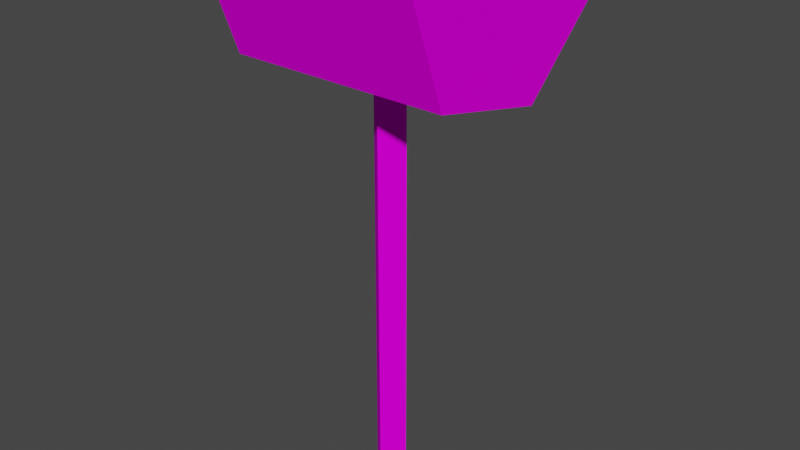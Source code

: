 # Source: dec_spotlight.blend  (saved by Blender 3.3.6; exported with 4.5.12 LTS)
import bpy
from mathutils import Matrix  # noqa: F401  (used for matrix-valued properties, if any)

bpy.ops.wm.read_factory_settings(use_empty=True)
scene = bpy.context.scene
scene.name = 'Scene'

# ---- collections
col_collection = bpy.data.collections.new('Collection'); scene.collection.children.link(col_collection)

# ---- images (referenced by path relative to the original .blend; pixels are not part of the script)
import os
ASSET_DIR = os.environ.get("B2B_ASSET_DIR", "")  # directory of the original .blend (textures are referenced by path, not embedded)
HERE = os.path.dirname(os.path.abspath(__file__))  # packed textures are extracted next to this script under _unpacked/

def load_image(name, relpath, width, height, colorspace="sRGB"):
    """Load a texture the original file referenced (path relative to the .blend, or extracted next to this script)."""
    p = next((c for c in (os.path.join(HERE, relpath), os.path.join(ASSET_DIR, relpath)) if relpath and os.path.exists(c)), "")
    if p:
        img = bpy.data.images.load(p, check_existing=True)
        img.name = name
    else:  # same state as the original file: an image datablock whose file is absent (Cycles renders it pink)
        img = bpy.data.images.new(name, width, height)
        img.source = "FILE"
        img.filepath = "//" + (relpath or name)
    img.colorspace_settings.name = colorspace
    return img
img_level4_startlight128_png = load_image('level4_startlight128.png', 'level4_startlight128.png', 1024, 1024, 'sRGB')

# ---- materials (node trees are filled in below, after node groups)
mat_level4_startlight128 = bpy.data.materials.new('level4_startlight128')
mat_level4_startlight128.alpha_threshold = 0.0
mat_level4_startlight128.use_transparent_shadow = False
mat_level4_startlight128.diffuse_color = (1.0, 1.0, 1.0, 1.0)
mat_level4_startlight128.roughness = 0.5

# ---- material node trees
mat_level4_startlight128.use_nodes = True; mat_level4_startlight128.node_tree.nodes.clear()
_N = mat_level4_startlight128.node_tree.nodes; _L = mat_level4_startlight128.node_tree.links
n0 = _N.new('ShaderNodeBsdfDiffuse'); n0.name = 'Diffuse BSDF'; n0.location = (0, 0)
n1 = _N.new('ShaderNodeTexImage'); n1.name = 'Image Texture'; n1.location = (0, 0)
n1.image = img_level4_startlight128_png
n2 = _N.new('ShaderNodeOutputMaterial'); n2.name = 'Material Output'; n2.location = (0, 0)
_L.new(n0.outputs[0], n2.inputs[0])
_L.new(n1.outputs[0], n0.inputs[0])
n2.is_active_output = True

# ---- world
world_world = bpy.data.worlds.new('World'); scene.world = world_world
world_world.use_nodes = True; world_world.node_tree.nodes.clear()
_N = world_world.node_tree.nodes; _L = world_world.node_tree.links
n0 = _N.new('ShaderNodeOutputWorld'); n0.name = 'World Output'; n0.location = (300, 300)
n1 = _N.new('ShaderNodeBackground'); n1.name = 'Background'; n1.location = (10, 300)
n1.inputs[0].default_value = (0.05088, 0.05088, 0.05088, 1.0)
_L.new(n1.outputs[0], n0.inputs[0])
n0.is_active_output = True
world_world.color = (0.05088, 0.05088, 0.05088)
world_world.use_sun_shadow = False
world_world.sun_shadow_jitter_overblur = 0.0

# ---- meshes
me_track9_pmd0_mesh_007 = bpy.data.meshes.new('TRACK9.PMD0.mesh.007')
me_track9_pmd0_mesh_007.from_pydata([(1.575, 6.406, 23.75), (1.242, 6.407, 23.75), (1.211, 2.518, 19.84), (1.544, 2.517, 19.84), (-4.689, 0.1286, 20.87), (4.687, 0.1063, 20.82), (4.712, 3.449, 23.86), (-4.664, 3.471, 23.91), (-5.439, 6.423, 23.79), (-5.47, 2.316, 19.93), (5.469, 2.29, 19.87), (5.5, 6.397, 23.73), (5.486, -5.78, 26.56), (-5.453, -5.754, 26.62), (5.462, -3.798, 21.28), (-5.477, -3.772, 21.34), (-1.528, 6.413, 23.76), (-1.86, 6.414, 23.77), (-1.891, 2.525, 19.86), (-1.559, 2.524, 19.86), (-0.07056, -1.099, -3.242e-05), (-1.002, -0.2488, -3.242e-05), (-1.002, -0.2488, 20.98), (-0.07056, -1.099, 20.98), (-0.02736, 0.5512, -3.242e-05), (-0.02736, 0.5512, 20.98), (0.9036, -0.2987, -3.242e-05), (0.9036, -0.2987, 20.98)], [], [(0, 3, 2, 1), (4, 7, 6, 5), (8, 7, 4, 9), (9, 4, 5, 10), (10, 5, 6, 11), (11, 6, 7, 8), (12, 11, 8, 13), (14, 10, 11, 12), (15, 9, 10, 14), (13, 8, 9, 15), (15, 14, 12, 13), (16, 19, 18, 17), (20, 23, 22, 21), (21, 22, 25, 24), (24, 25, 27, 26), (26, 27, 23, 20)])
_uv = me_track9_pmd0_mesh_007.uv_layers.new(name='UVMap')
_uv.uv.foreach_set('vector', [0.3369, 0.02809, 0.3369, 0.4554, 0.1661, 0.4554, 0.1661, 0.02809, -0.03874, 0.04669, -0.03874, 0.436, -0.4636, 0.436, -0.4636, 0.04669, -0.003337, 0.4925, -0.03874, 0.436, -0.03874, 0.04669, -0.003337, 0.001754, -0.003337, 0.001754, -0.03874, 0.04669, -0.4636, 0.04669, -0.499, 0.001754, -0.499, 0.001754, -0.4636, 0.04669, -0.4636, 0.436, -0.499, 0.4925, -0.499, 0.4925, -0.4636, 0.436, -0.03874, 0.436, -0.003337, 0.4925, 0.5, 0.5, 0.0, 0.5, 0.0, 0.0, 0.5, 0.0, 0.3766, -0.5093, 0.1253, -0.5093, -0.000297, -0.000609, 0.5023, -0.000609, 0.5, 0.0, 0.0, 0.0, 0.0, 0.5, 0.5, 0.5, 0.5023, -0.000609, -0.000297, -0.000609, 0.1253, -0.5093, 0.3766, -0.5093, 0.0, 0.5, 0.5, 0.5, 0.5, 0.0, 0.0, 0.0, 0.3369, 0.02809, 0.3369, 0.4554, 0.1661, 0.4554, 0.1661, 0.02809, 0.2515, 0.02809, 0.2515, 0.4554, 0.4223, 0.4554, 0.4223, 0.02809, 0.4223, 0.02809, 0.4223, 0.4554, 0.2515, 0.4554, 0.2515, 0.02809, 0.2515, 0.02809, 0.2515, 0.4554, 0.08064, 0.4554, 0.08064, 0.02809, 0.08064, 0.02809, 0.08064, 0.4554, 0.2515, 0.4554, 0.2515, 0.02809])
me_track9_pmd0_mesh_007.materials.append(mat_level4_startlight128)
me_track9_pmd0_mesh_007.use_remesh_preserve_volume = False
me_track9_pmd0_mesh_007.use_remesh_preserve_attributes = False
me_track9_pmd0_mesh_007.use_mirror_vertex_groups = False
me_track9_pmd0_mesh_007.update()

# ---- objects
ob_main = bpy.data.objects.new('main', me_track9_pmd0_mesh_007)

# ---- transforms, parenting, visibility, modifiers, constraints
ob_main.location = (0.0, 0.0, 0.0)
ob_main.lineart.crease_threshold = 0.0

# ---- collection membership
col_collection.objects.link(ob_main)

# ---- scene / render settings (as saved in the file)
scene.frame_start = 1; scene.frame_end = 250; scene.frame_set(1)
scene.render.engine = 'BLENDER_EEVEE_NEXT'
scene.cycles.sampling_pattern = 'TABULATED_SOBOL'
scene.cycles.use_light_tree = False
scene.view_settings.view_transform = 'Filmic'
bpy.context.view_layer.update()

# ---- added for rendering (the .blend has no active camera and no usable light): camera, sun
cam_auto = bpy.data.cameras.new('AutoCamera')
cam_auto.lens = 50.0
cam_auto.sensor_width = 36.0
cam_auto.clip_end = 1000.0
ob_auto_camera = bpy.data.objects.new('AutoCamera', cam_auto)
scene.collection.objects.link(ob_auto_camera)
ob_auto_camera.location = (28.9453, -34.3993, 36.4565)
ob_auto_camera.rotation_euler = (1.09748, -7.21219e-08, 0.694738)
scene.camera = ob_auto_camera
light_auto_sun = bpy.data.lights.new('AutoSun', 'SUN')
light_auto_sun.energy = 3.0
light_auto_sun.angle = 0.0523599
ob_auto_sun = bpy.data.objects.new('AutoSun', light_auto_sun)
scene.collection.objects.link(ob_auto_sun)
ob_auto_sun.rotation_euler = (0.872665, 0.174533, 0.523599)
bpy.context.view_layer.update()
